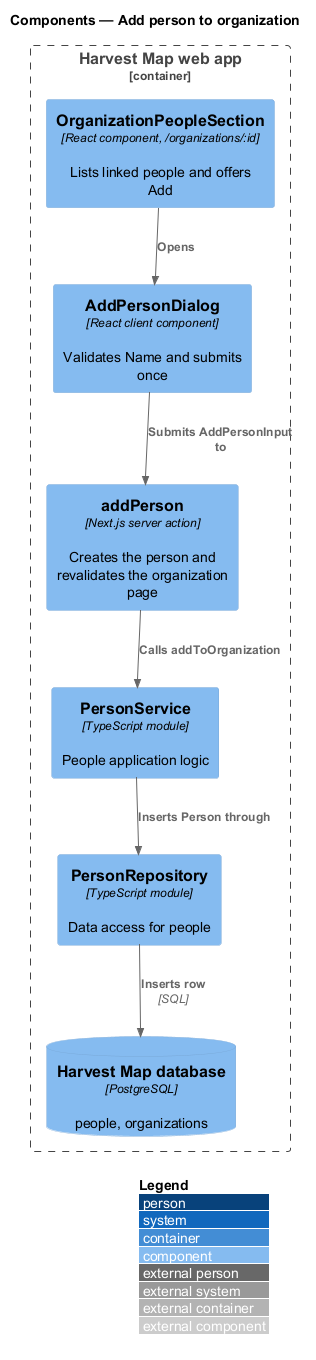

The diagram above was rendered by PlantUML. Its source (embedded in the PNG):
@startuml
!include <C4/C4_Component>
LAYOUT_WITH_LEGEND()
title Components — Add person to organization

Container_Boundary(web, "Harvest Map web app") {
  Component(section, "OrganizationPeopleSection", "React component, /organizations/:id", "Lists linked people and offers Add")
  Component(dialog, "AddPersonDialog", "React client component", "Validates Name and submits once")
  Component(action, "addPerson", "Next.js server action", "Creates the person and revalidates the organization page")
  Component(service, "PersonService", "TypeScript module", "People application logic")
  Component(repo, "PersonRepository", "TypeScript module", "Data access for people")
  ComponentDb(db, "Harvest Map database", "PostgreSQL", "people, organizations")
}
Rel(section, dialog, "Opens")
Rel(dialog, action, "Submits AddPersonInput to")
Rel(action, service, "Calls addToOrganization")
Rel(service, repo, "Inserts Person through")
Rel(repo, db, "Inserts row", "SQL")
@enduml